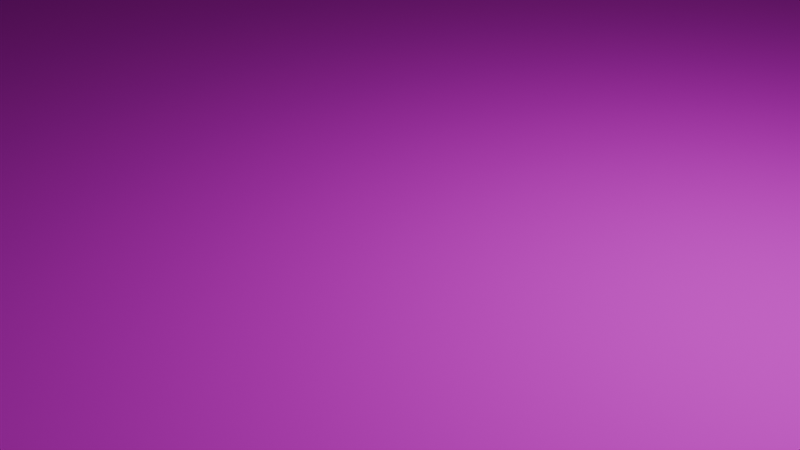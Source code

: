# Source: floor.blend  (saved by Blender 4.4.32; exported with 4.5.12 LTS)
import bpy
from mathutils import Matrix  # noqa: F401  (used for matrix-valued properties, if any)

bpy.ops.wm.read_factory_settings(use_empty=True)
scene = bpy.context.scene
scene.name = 'Scene'

# ---- collections
col_collection = bpy.data.collections.new('Collection'); scene.collection.children.link(col_collection)

# ---- images (referenced by path relative to the original .blend; pixels are not part of the script)
import os
ASSET_DIR = os.environ.get("B2B_ASSET_DIR", "")  # directory of the original .blend (textures are referenced by path, not embedded)
HERE = os.path.dirname(os.path.abspath(__file__))  # packed textures are extracted next to this script under _unpacked/

def load_image(name, relpath, width, height, colorspace="sRGB"):
    """Load a texture the original file referenced (path relative to the .blend, or extracted next to this script)."""
    p = next((c for c in (os.path.join(HERE, relpath), os.path.join(ASSET_DIR, relpath)) if relpath and os.path.exists(c)), "")
    if p:
        img = bpy.data.images.load(p, check_existing=True)
        img.name = name
    else:  # same state as the original file: an image datablock whose file is absent (Cycles renders it pink)
        img = bpy.data.images.new(name, width, height)
        img.source = "FILE"
        img.filepath = "//" + (relpath or name)
    img.colorspace_settings.name = colorspace
    return img
img_green_grass_1024x1024_png = load_image('green+grass-1024x1024.png', 'green+grass-1024x1024.png', 1024, 1024, 'sRGB')

# ---- materials (node trees are filled in below, after node groups)
mat_material_001 = bpy.data.materials.new('Material.001')
mat_material_001.preview_render_type = 'FLAT'

# ---- material node trees
mat_material_001.use_nodes = True; mat_material_001.node_tree.nodes.clear()
_N = mat_material_001.node_tree.nodes; _L = mat_material_001.node_tree.links
n0 = _N.new('ShaderNodeBsdfPrincipled'); n0.name = 'Principled BSDF'; n0.location = (10, 300)
n0.inputs[3].default_value = 1.0
n1 = _N.new('ShaderNodeOutputMaterial'); n1.name = 'Material Output'; n1.location = (361, 305)
n2 = _N.new('ShaderNodeTexImage'); n2.name = 'Image Texture'; n2.location = (-278, 231)
n2.image = img_green_grass_1024x1024_png
n2.extension = 'MIRROR'
n3 = _N.new('ShaderNodeVectorMath'); n3.name = 'Vector Math'; n3.location = (-457, 251)
n3.operation = 'SCALE'
n3.inputs[3].default_value = 50.0
n4 = _N.new('ShaderNodeTexCoord'); n4.name = 'Texture Coordinate'; n4.location = (-646, 246)
_L.new(n0.outputs[0], n1.inputs[0])
_L.new(n4.outputs[0], n3.inputs[0])
_L.new(n3.outputs[0], n2.inputs[0])
_L.new(n2.outputs[0], n0.inputs[0])
n1.is_active_output = True

# ---- world
world_world = bpy.data.worlds.new('World'); scene.world = world_world
world_world.use_nodes = True; world_world.node_tree.nodes.clear()
_N = world_world.node_tree.nodes; _L = world_world.node_tree.links
n0 = _N.new('ShaderNodeOutputWorld'); n0.name = 'World Output'; n0.location = (300, 300)
n1 = _N.new('ShaderNodeBackground'); n1.name = 'Background'; n1.location = (10, 300)
n1.inputs[0].default_value = (0.05088, 0.05088, 0.05088, 1.0)
_L.new(n1.outputs[0], n0.inputs[0])
n0.is_active_output = True
world_world.color = (0.05088, 0.05088, 0.05088)
world_world.sun_shadow_jitter_overblur = 0.0

# ---- cameras
cam_camera = bpy.data.cameras.new('Camera')
cam_camera.clip_end = 100.0
cam_camera.ortho_scale = 7.314

# ---- lights
light_light = bpy.data.lights.new('Light', 'POINT')
light_light.energy = 1000.0
light_light.shadow_soft_size = 0.1

# ---- meshes
me_plane = bpy.data.meshes.new('Plane')
me_plane.from_pydata([(-1.0, -1.0, 0.0), (1.0, -1.0, 0.0), (-1.0, 1.0, 0.0), (1.0, 1.0, 0.0)], [], [(0, 1, 3, 2)])
_uv = me_plane.uv_layers.new(name='UVMap')
_uv.uv.foreach_set('vector', [0.0, 0.0, 1.0, 0.0, 1.0, 1.0, 0.0, 1.0])
me_plane.materials.append(mat_material_001)
me_plane.update()

# ---- objects
ob_light = bpy.data.objects.new('Light', light_light)
ob_camera = bpy.data.objects.new('Camera', cam_camera)
ob_plane = bpy.data.objects.new('Plane', me_plane)

# ---- transforms, parenting, visibility, modifiers, constraints
ob_light.location = (4.076, 1.005, 5.904)
ob_light.rotation_euler = (0.6503, 0.05522, 1.866)
ob_light.lock_rotations_4d = False
ob_light.empty_display_type = 'ARROWS'
ob_light.color = (0.0, 0.0, 0.0, 0.0)
ob_light.lineart.crease_threshold = 0.0
ob_camera.location = (7.359, -6.926, 4.958)
ob_camera.rotation_euler = (1.109, 0.0, 0.8149)
ob_camera.lock_rotations_4d = False
ob_camera.empty_display_type = 'ARROWS'
ob_camera.color = (0.0, 0.0, 0.0, 0.0)
ob_camera.display_type = 'WIRE'
ob_camera.lineart.crease_threshold = 0.0
ob_plane.location = (0.0, 0.0, 0.0)
ob_plane.scale = (200.0, 200.0, 1.0)

# ---- collection membership
col_collection.objects.link(ob_light)
col_collection.objects.link(ob_camera)
col_collection.objects.link(ob_plane)

# ---- scene / render settings (as saved in the file)
scene.camera = ob_camera
scene.frame_start = 1; scene.frame_end = 250; scene.frame_set(1)
scene.render.engine = 'BLENDER_EEVEE_NEXT'
bpy.context.view_layer.update()
